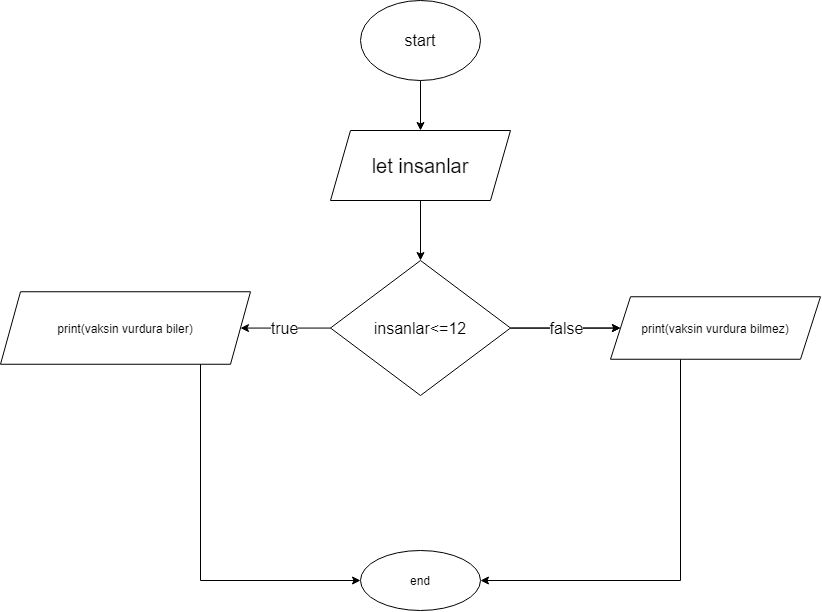

The diagram above was exported from draw.io. Its source (the exported page's mxGraphModel, read from the mxfile embedded in the PNG):
<mxGraphModel dx="1974" dy="831" grid="1" gridSize="10" guides="1" tooltips="1" connect="1" arrows="1" fold="1" page="0" pageScale="1" pageWidth="827" pageHeight="1169" math="0" shadow="0">
  <root>
    <mxCell id="0" />
    <mxCell id="1" parent="0" />
    <mxCell id="6ngHJ81IJdDQapjpKTlR-3" value="" style="edgeStyle=orthogonalEdgeStyle;rounded=0;orthogonalLoop=1;jettySize=auto;html=1;fontSize=16;" parent="1" source="6ngHJ81IJdDQapjpKTlR-1" target="6ngHJ81IJdDQapjpKTlR-2" edge="1">
      <mxGeometry relative="1" as="geometry" />
    </mxCell>
    <mxCell id="6ngHJ81IJdDQapjpKTlR-1" value="&lt;font style=&quot;font-size: 16px&quot;&gt;start&lt;/font&gt;" style="ellipse;whiteSpace=wrap;html=1;" parent="1" vertex="1">
      <mxGeometry x="240" y="60" width="120" height="80" as="geometry" />
    </mxCell>
    <mxCell id="qF4u-0H7fctBEpzcb_AZ-36" value="" style="edgeStyle=orthogonalEdgeStyle;rounded=0;orthogonalLoop=1;jettySize=auto;html=1;fontSize=16;" edge="1" parent="1" source="6ngHJ81IJdDQapjpKTlR-2" target="qF4u-0H7fctBEpzcb_AZ-35">
      <mxGeometry relative="1" as="geometry" />
    </mxCell>
    <mxCell id="6ngHJ81IJdDQapjpKTlR-2" value="&lt;span style=&quot;font-size: 20px&quot;&gt;let insanlar&lt;/span&gt;" style="shape=parallelogram;perimeter=parallelogramPerimeter;whiteSpace=wrap;html=1;fixedSize=1;" parent="1" vertex="1">
      <mxGeometry x="210" y="190" width="180" height="70" as="geometry" />
    </mxCell>
    <mxCell id="qF4u-0H7fctBEpzcb_AZ-33" value="end" style="ellipse;whiteSpace=wrap;html=1;" vertex="1" parent="1">
      <mxGeometry x="240" y="610" width="120" height="60" as="geometry" />
    </mxCell>
    <mxCell id="qF4u-0H7fctBEpzcb_AZ-38" value="true" style="edgeStyle=orthogonalEdgeStyle;rounded=0;orthogonalLoop=1;jettySize=auto;html=1;fontSize=16;" edge="1" parent="1" source="qF4u-0H7fctBEpzcb_AZ-35" target="qF4u-0H7fctBEpzcb_AZ-37">
      <mxGeometry relative="1" as="geometry" />
    </mxCell>
    <mxCell id="qF4u-0H7fctBEpzcb_AZ-40" value="" style="edgeStyle=orthogonalEdgeStyle;rounded=0;orthogonalLoop=1;jettySize=auto;html=1;fontSize=16;" edge="1" parent="1" source="qF4u-0H7fctBEpzcb_AZ-35" target="qF4u-0H7fctBEpzcb_AZ-39">
      <mxGeometry relative="1" as="geometry" />
    </mxCell>
    <mxCell id="qF4u-0H7fctBEpzcb_AZ-41" value="false" style="edgeStyle=orthogonalEdgeStyle;rounded=0;orthogonalLoop=1;jettySize=auto;html=1;fontSize=16;" edge="1" parent="1" source="qF4u-0H7fctBEpzcb_AZ-35" target="qF4u-0H7fctBEpzcb_AZ-39">
      <mxGeometry relative="1" as="geometry" />
    </mxCell>
    <mxCell id="qF4u-0H7fctBEpzcb_AZ-35" value="&lt;font style=&quot;font-size: 16px&quot;&gt;insanlar&amp;lt;=12&lt;/font&gt;" style="rhombus;whiteSpace=wrap;html=1;" vertex="1" parent="1">
      <mxGeometry x="210" y="320" width="180" height="135" as="geometry" />
    </mxCell>
    <mxCell id="qF4u-0H7fctBEpzcb_AZ-43" style="edgeStyle=orthogonalEdgeStyle;rounded=0;orthogonalLoop=1;jettySize=auto;html=1;fontSize=16;" edge="1" parent="1" source="qF4u-0H7fctBEpzcb_AZ-37" target="qF4u-0H7fctBEpzcb_AZ-33">
      <mxGeometry relative="1" as="geometry">
        <Array as="points">
          <mxPoint x="80" y="640" />
        </Array>
      </mxGeometry>
    </mxCell>
    <mxCell id="qF4u-0H7fctBEpzcb_AZ-37" value="print(vaksin vurdura biler)" style="shape=parallelogram;perimeter=parallelogramPerimeter;whiteSpace=wrap;html=1;fixedSize=1;" vertex="1" parent="1">
      <mxGeometry x="-120" y="351.25" width="250" height="72.5" as="geometry" />
    </mxCell>
    <mxCell id="qF4u-0H7fctBEpzcb_AZ-44" style="edgeStyle=orthogonalEdgeStyle;rounded=0;orthogonalLoop=1;jettySize=auto;html=1;fontSize=16;" edge="1" parent="1" source="qF4u-0H7fctBEpzcb_AZ-39" target="qF4u-0H7fctBEpzcb_AZ-33">
      <mxGeometry relative="1" as="geometry">
        <Array as="points">
          <mxPoint x="560" y="640" />
        </Array>
      </mxGeometry>
    </mxCell>
    <mxCell id="qF4u-0H7fctBEpzcb_AZ-39" value="&lt;span&gt;print(vaksin vurdura bilmez)&lt;/span&gt;" style="shape=parallelogram;perimeter=parallelogramPerimeter;whiteSpace=wrap;html=1;fixedSize=1;" vertex="1" parent="1">
      <mxGeometry x="490" y="356.25" width="210" height="62.5" as="geometry" />
    </mxCell>
  </root>
</mxGraphModel>